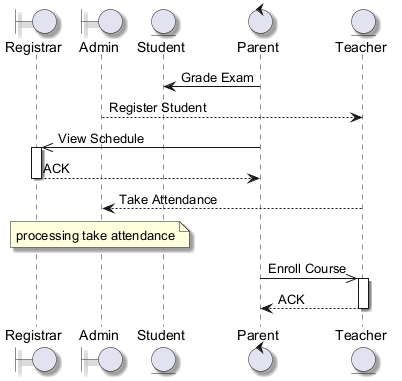

The diagram above was rendered by PlantUML. Its source (embedded in the PNG):
@startuml
skinparam backgroundColor #FFFFFF
skinparam classBackgroundColor #E8F4FA
skinparam classBorderColor #2C7DA0
skinparam shadowing true
boundary "Registrar" as R
boundary "Admin" as A
entity "Student" as S
control "Parent" as P
entity "Teacher" as T
P -> S : Grade Exam
A --> T : Register Student
P ->> R : View Schedule
activate R
R --> P : ACK
deactivate R
T --> A : Take Attendance
note over A : processing take attendance
P ->> T : Enroll Course
activate T
T --> P : ACK
deactivate T
@enduml